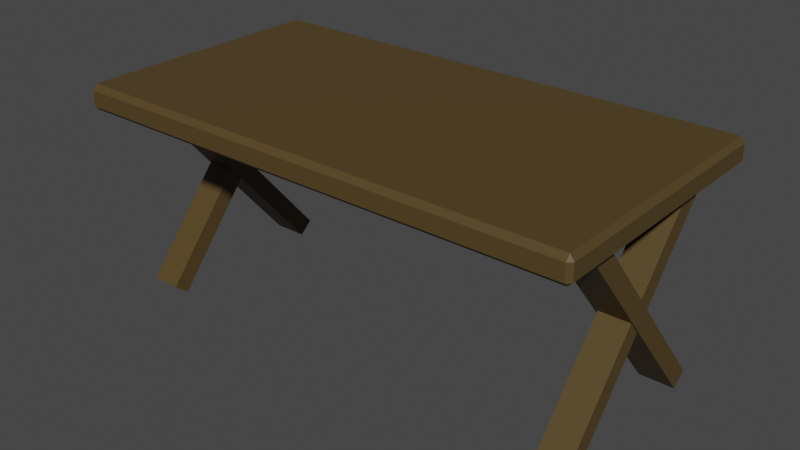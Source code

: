 # Source: Table3.blend  (saved by Blender 2.93.21; exported with 4.5.12 LTS)
import bpy
from mathutils import Matrix  # noqa: F401  (used for matrix-valued properties, if any)

bpy.ops.wm.read_factory_settings(use_empty=True)
scene = bpy.context.scene
scene.name = 'Scene'

# ---- collections
col_collection = bpy.data.collections.new('Collection'); scene.collection.children.link(col_collection)

# ---- materials (node trees are filled in below, after node groups)
mat_table3 = bpy.data.materials.new('Table3')
mat_table3.use_transparent_shadow = False

# ---- material node trees
mat_table3.use_nodes = True; mat_table3.node_tree.nodes.clear()
_N = mat_table3.node_tree.nodes; _L = mat_table3.node_tree.links
n0 = _N.new('ShaderNodeBsdfPrincipled'); n0.name = 'Principled BSDF'; n0.location = (10, 300)
n0.distribution = 'GGX'
n0.subsurface_method = 'BURLEY'
n0.inputs[0].default_value = (0.08714, 0.05605, 0.01759, 1.0)
n0.inputs[3].default_value = 1.45
n0.inputs[27].default_value = (0.0, 0.0, 0.0, 1.0)
n0.inputs[28].default_value = 1.0
n1 = _N.new('ShaderNodeOutputMaterial'); n1.name = 'Material Output'; n1.location = (300, 300)
_L.new(n0.outputs[0], n1.inputs[0])
n1.is_active_output = True

# ---- world
world_world = bpy.data.worlds.new('World'); scene.world = world_world
world_world.use_nodes = True; world_world.node_tree.nodes.clear()
_N = world_world.node_tree.nodes; _L = world_world.node_tree.links
n0 = _N.new('ShaderNodeOutputWorld'); n0.name = 'World Output'; n0.location = (300, 300)
n1 = _N.new('ShaderNodeBackground'); n1.name = 'Background'; n1.location = (10, 300)
n1.inputs[0].default_value = (0.05088, 0.05088, 0.05088, 1.0)
_L.new(n1.outputs[0], n0.inputs[0])
n0.is_active_output = True
world_world.color = (0.05088, 0.05088, 0.05088)
world_world.use_sun_shadow = False
world_world.sun_shadow_jitter_overblur = 0.0

# ---- meshes
me_cube_048 = bpy.data.meshes.new('Cube.048')
me_cube_048.from_pydata([(1.048, -0.5393, 0.1899), (1.065, -0.5393, 0.207), (1.048, -0.5563, 0.207), (1.065, -0.5393, 0.2727), (1.048, -0.5393, 0.2955), (1.048, -0.5563, 0.2727), (-1.05, -0.5393, 0.1899), (-1.05, -0.5563, 0.207), (-1.067, -0.5393, 0.207), (-1.05, -0.5393, 0.2955), (-1.067, -0.5393, 0.2727), (-1.05, -0.5563, 0.2727), (1.048, 0.5393, 0.1899), (1.048, 0.5563, 0.207), (1.065, 0.5393, 0.207), (1.048, 0.5393, 0.2955), (1.065, 0.5393, 0.2727), (1.048, 0.5563, 0.2727), (-1.05, 0.5393, 0.1899), (-1.067, 0.5393, 0.207), (-1.05, 0.5563, 0.207), (-1.05, 0.5393, 0.2955), (-1.05, 0.5563, 0.2727), (-1.067, 0.5393, 0.2727), (0.8867, -0.3989, -0.5963), (1.012, -0.3989, -0.5963), (0.8867, 0.3402, 0.2845), (1.012, 0.3402, 0.2845), (0.8867, -0.3402, -0.6456), (1.012, -0.3402, -0.6456), (0.8867, 0.3989, 0.2352), (1.012, 0.3989, 0.2352), (0.8732, 0.3989, -0.5963), (1.019, 0.3989, -0.5963), (0.8732, -0.3402, 0.2845), (1.019, -0.3402, 0.2845), (0.8732, 0.3402, -0.6456), (1.019, 0.3402, -0.6456), (0.8732, -0.3989, 0.2352), (1.019, -0.3989, 0.2352), (-0.8805, -0.3989, -0.5963), (-1.007, -0.3989, -0.5963), (-0.8805, 0.3402, 0.2845), (-1.007, 0.3402, 0.2845), (-0.8805, -0.3402, -0.6456), (-1.007, -0.3402, -0.6456), (-0.8805, 0.3989, 0.2352), (-1.007, 0.3989, 0.2352), (-0.8755, 0.3989, -0.5963), (-1.021, 0.3989, -0.5963), (-0.8755, -0.3402, 0.2845), (-1.021, -0.3402, 0.2845), (-0.8755, 0.3402, -0.6456), (-1.021, 0.3402, -0.6456), (-0.8755, -0.3989, 0.2352), (-1.021, -0.3989, 0.2352)], [], [(14, 16, 3, 1), (20, 22, 17, 13), (21, 9, 4, 15), (2, 5, 11, 7), (8, 10, 23, 19), (0, 1, 2), (3, 4, 5), (6, 7, 8), (9, 10, 11), (12, 13, 14), (15, 16, 17), (18, 19, 20), (21, 22, 23), (6, 0, 2, 7), (1, 3, 5, 2), (4, 9, 11, 5), (10, 8, 7, 11), (18, 6, 8, 19), (9, 21, 23, 10), (22, 20, 19, 23), (12, 18, 20, 13), (21, 15, 17, 22), (16, 14, 13, 17), (0, 12, 14, 1), (15, 4, 3, 16), (6, 18, 12, 0), (24, 25, 27, 26), (26, 27, 31, 30), (30, 31, 29, 28), (28, 29, 25, 24), (26, 30, 28, 24), (31, 27, 25, 29), (32, 34, 35, 33), (34, 38, 39, 35), (38, 36, 37, 39), (36, 32, 33, 37), (34, 32, 36, 38), (39, 37, 33, 35), (40, 42, 43, 41), (42, 46, 47, 43), (46, 44, 45, 47), (44, 40, 41, 45), (42, 40, 44, 46), (47, 45, 41, 43), (48, 49, 51, 50), (50, 51, 55, 54), (54, 55, 53, 52), (52, 53, 49, 48), (50, 54, 52, 48), (55, 51, 49, 53)])
_uv = me_cube_048.uv_layers.new(name='UVMap')
_uv.uv.foreach_set('vector', [0.4178, 0.7538, 0.5822, 0.7538, 0.5822, 0.9962, 0.4178, 0.9962, 0.4178, 0.502, 0.5822, 0.502, 0.5822, 0.748, 0.4178, 0.748, 0.6288, 0.502, 0.8712, 0.502, 0.8712, 0.748, 0.6288, 0.748, 0.4178, 0.002004, 0.5822, 0.002004, 0.5822, 0.248, 0.4178, 0.248, 0.4178, 0.2538, 0.5822, 0.2538, 0.5822, 0.4962, 0.4178, 0.4962, 0.1288, 0.748, 0.1288, 0.75, 0.125, 0.748, 0.5822, 0.9962, 0.625, 0.9962, 0.5822, 1.0, 0.1288, 0.502, 0.125, 0.502, 0.1288, 0.5, 0.625, 0.2538, 0.5822, 0.25, 0.5822, 0.25, 0.3712, 0.748, 0.375, 0.748, 0.3712, 0.75, 0.625, 0.7538, 0.5822, 0.75, 0.5822, 0.75, 0.3712, 0.502, 0.3712, 0.5, 0.375, 0.502, 0.625, 0.502, 0.625, 0.502, 0.5822, 0.5, 0.1288, 0.502, 0.1288, 0.748, 0.125, 0.748, 0.125, 0.502, 0.4178, 0.0, 0.5822, 0.0, 0.5822, 0.002004, 0.4178, 0.002004, 0.625, 0.002004, 0.625, 0.248, 0.5822, 0.248, 0.5822, 0.002004, 0.5822, 0.2538, 0.4178, 0.2538, 0.4178, 0.248, 0.5822, 0.248, 0.3712, 0.502, 0.1288, 0.502, 0.1288, 0.5, 0.3712, 0.5, 0.625, 0.2538, 0.625, 0.4962, 0.5822, 0.4962, 0.5822, 0.2538, 0.5822, 0.502, 0.4178, 0.502, 0.4178, 0.4962, 0.5822, 0.4962, 0.3712, 0.748, 0.3712, 0.502, 0.4178, 0.502, 0.4178, 0.748, 0.6288, 0.502, 0.6288, 0.748, 0.5822, 0.748, 0.5822, 0.502, 0.5822, 0.7538, 0.4178, 0.7538, 0.4178, 0.748, 0.5822, 0.748, 0.1288, 0.748, 0.3712, 0.748, 0.3712, 0.75, 0.1288, 0.75, 0.625, 0.7538, 0.625, 0.9962, 0.5822, 0.9962, 0.5822, 0.7538, 0.1288, 0.502, 0.3712, 0.502, 0.3712, 0.748, 0.1288, 0.748, 0.375, 0.0, 0.625, 0.0, 0.625, 0.25, 0.375, 0.25, 0.375, 0.25, 0.625, 0.25, 0.625, 0.5, 0.375, 0.5, 0.375, 0.5, 0.625, 0.5, 0.625, 0.75, 0.375, 0.75, 0.375, 0.75, 0.625, 0.75, 0.625, 1.0, 0.375, 1.0, 0.125, 0.5, 0.375, 0.5, 0.375, 0.75, 0.125, 0.75, 0.625, 0.5, 0.875, 0.5, 0.875, 0.75, 0.625, 0.75, 0.375, 0.0, 0.375, 0.25, 0.625, 0.25, 0.625, 0.0, 0.375, 0.25, 0.375, 0.5, 0.625, 0.5, 0.625, 0.25, 0.375, 0.5, 0.375, 0.75, 0.625, 0.75, 0.625, 0.5, 0.375, 0.75, 0.375, 1.0, 0.625, 1.0, 0.625, 0.75, 0.125, 0.5, 0.125, 0.75, 0.375, 0.75, 0.375, 0.5, 0.625, 0.5, 0.625, 0.75, 0.875, 0.75, 0.875, 0.5, 0.375, 0.0, 0.375, 0.25, 0.625, 0.25, 0.625, 0.0, 0.375, 0.25, 0.375, 0.5, 0.625, 0.5, 0.625, 0.25, 0.375, 0.5, 0.375, 0.75, 0.625, 0.75, 0.625, 0.5, 0.375, 0.75, 0.375, 1.0, 0.625, 1.0, 0.625, 0.75, 0.125, 0.5, 0.125, 0.75, 0.375, 0.75, 0.375, 0.5, 0.625, 0.5, 0.625, 0.75, 0.875, 0.75, 0.875, 0.5, 0.375, 0.0, 0.625, 0.0, 0.625, 0.25, 0.375, 0.25, 0.375, 0.25, 0.625, 0.25, 0.625, 0.5, 0.375, 0.5, 0.375, 0.5, 0.625, 0.5, 0.625, 0.75, 0.375, 0.75, 0.375, 0.75, 0.625, 0.75, 0.625, 1.0, 0.375, 1.0, 0.125, 0.5, 0.375, 0.5, 0.375, 0.75, 0.125, 0.75, 0.625, 0.5, 0.875, 0.5, 0.875, 0.75, 0.625, 0.75])
me_cube_048.materials.append(mat_table3)
me_cube_048.use_remesh_fix_poles = True
me_cube_048.use_remesh_preserve_attributes = False
me_cube_048.update()

# ---- objects
ob_table3 = bpy.data.objects.new('Table3', me_cube_048)

# ---- transforms, parenting, visibility, modifiers, constraints
ob_table3.location = (0.0, 0.0, 0.0)

# ---- collection membership
col_collection.objects.link(ob_table3)

# ---- scene / render settings (as saved in the file)
scene.frame_start = 1; scene.frame_end = 250; scene.frame_set(1)
scene.render.engine = 'BLENDER_EEVEE_NEXT'
scene.cycles.use_denoising = False
scene.cycles.samples = 128
scene.cycles.sampling_pattern = 'TABULATED_SOBOL'
scene.cycles.use_adaptive_sampling = False
scene.cycles.use_light_tree = False
scene.view_settings.view_transform = 'Filmic'
bpy.context.view_layer.update()

# ---- added for rendering (the .blend has no active camera and no usable light): camera, sun
cam_auto = bpy.data.cameras.new('AutoCamera')
cam_auto.lens = 50.0
cam_auto.sensor_width = 36.0
cam_auto.clip_end = 1000.0
ob_auto_camera = bpy.data.objects.new('AutoCamera', cam_auto)
scene.collection.objects.link(ob_auto_camera)
ob_auto_camera.location = (2.38852, -2.86761, 1.73665)
ob_auto_camera.rotation_euler = (1.09748, -7.21219e-08, 0.694738)
scene.camera = ob_auto_camera
light_auto_sun = bpy.data.lights.new('AutoSun', 'SUN')
light_auto_sun.energy = 3.0
light_auto_sun.angle = 0.0523599
ob_auto_sun = bpy.data.objects.new('AutoSun', light_auto_sun)
scene.collection.objects.link(ob_auto_sun)
ob_auto_sun.rotation_euler = (0.872665, 0.174533, 0.523599)
bpy.context.view_layer.update()
